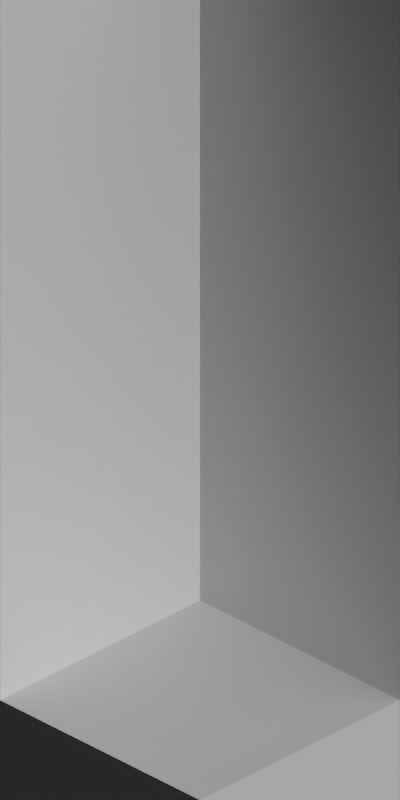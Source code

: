 # Source: bank.blend  (saved by Blender 2.63.0; exported with 4.5.12 LTS)
import bpy
from mathutils import Matrix  # noqa: F401  (used for matrix-valued properties, if any)

bpy.ops.wm.read_factory_settings(use_empty=True)
scene = bpy.context.scene
scene.name = 'Scene'

# ---- collections
col_collection_1 = bpy.data.collections.new('Collection 1'); scene.collection.children.link(col_collection_1)

# ---- materials (node trees are filled in below, after node groups)
mat_concrete_greymid = bpy.data.materials.new('Concrete_GreyMid')
mat_shadeless_black = bpy.data.materials.new('Shadeless_Black')
mat_grass_temperate = bpy.data.materials.new('Grass_Temperate')
mat_paint_white = bpy.data.materials.new('Paint_White')
mat_glass_opaque = bpy.data.materials.new('Glass_Opaque')
mat_roof_blackfelt = bpy.data.materials.new('Roof_BlackFelt')
mat_special_shadowonly = bpy.data.materials.new('Special_ShadowOnly')
mat_special_background = bpy.data.materials.new('Special_Background')

# ---- material node trees

# ---- world
world_world = bpy.data.worlds.new('World'); scene.world = world_world
world_world.color = (0.0, 0.0, 0.0)
world_world.use_sun_shadow = False
world_world.sun_shadow_jitter_overblur = 0.0
world_world.cycles.sampling_method = 'MANUAL'
world_world.cycles.sample_map_resolution = 256
world_world.light_settings.ao_factor = 0.5

# ---- cameras
cam_camera = bpy.data.cameras.new('Camera')
cam_camera.type = 'ORTHO'
cam_camera.clip_start = 0.001
cam_camera.clip_end = 100.0
cam_camera.lens = 35.0
cam_camera.sensor_width = 32.0
cam_camera.sensor_height = 18.0
cam_camera.ortho_scale = 5.656
cam_camera.dof.focus_distance = 0.0
cam_camera.dof.aperture_fstop = 128.0

# ---- lights
light_lamp_004 = bpy.data.lights.new('Lamp.004', 'SUN')
light_lamp_004.transmission_factor = 0.0
light_lamp_004.cutoff_distance = 30.0
light_lamp_004.angle = 1.571
light_lamp_004.energy = 1.0
light_lamp_004.shadow_buffer_clip_start = 1.001
light_lamp_004.shadow_soft_size = 1.0
light_lamp_004.shadow_cascade_max_distance = 1000.0
light_lamp_004.cycles.use_multiple_importance_sampling = False
light_lamp_003 = bpy.data.lights.new('Lamp.003', 'SUN')
light_lamp_003.transmission_factor = 0.0
light_lamp_003.cutoff_distance = 30.0
light_lamp_003.use_shadow = False
light_lamp_003.angle = 1.571
light_lamp_003.energy = 1.0
light_lamp_003.shadow_buffer_clip_start = 1.001
light_lamp_003.shadow_soft_size = 1.0
light_lamp_003.shadow_cascade_max_distance = 1000.0
light_lamp_003.cycles.use_multiple_importance_sampling = False

# ---- meshes
me_plane_006 = bpy.data.meshes.new('Plane.006')
me_plane_006.from_pydata([(-1.0, -1.0, 0.0), (-1.0, 3.0, 0.0), (1.0, -1.0, 0.0), (1.0, 3.0, 0.0), (1.0, 1.0, 0.0), (-1.0, 1.0, 0.0), (0.8, -1.0, 0.0), (0.8, 3.0, 0.0), (0.8, 1.0, 0.0), (0.8, 2.2, 0.0), (1.0, 2.2, 0.0), (-1.0, 2.2, 0.0), (-1.0, -0.2, 0.0), (1.0, -0.2, 0.0), (0.8, -0.2, 0.0), (0.7, 1.0, 0.0), (0.7, 1.65, 0.0), (0.7, 0.35, 0.0), (0.2, -0.2, 0.0), (0.2, 2.2, 0.0), (0.2, 1.0, 0.0), (0.2, 3.0, 0.0), (0.2, -1.0, 0.0), (0.2, 1.65, 0.0), (-1.0, 1.65, 0.0), (1.0, 1.65, 0.0), (0.8, 1.65, 0.0), (0.7, 2.2, 0.0), (0.7, -0.2, 0.0), (0.7, 3.0, 0.0), (0.7, -1.0, 0.0), (-1.0, 0.35, 0.0), (1.0, 0.35, 0.0), (0.8, 0.35, 0.0), (0.2, 0.35, 0.0), (0.61, 1.75, 0.0), (0.61, 0.25, 0.0), (0.29, -0.1, 0.0), (0.29, 2.1, 0.0), (0.29, 1.75, 0.0), (0.61, 2.1, 0.0), (0.61, -0.1, 0.0), (0.29, 0.25, 0.0)], [], [(18, 12, 0, 22), (23, 24, 5, 20), (13, 14, 6, 2), (25, 26, 8, 4), (21, 1, 11, 19), (3, 7, 9, 10), (34, 31, 12, 18), (32, 33, 14, 13), (39, 38, 19, 23), (29, 21, 19, 27), (16, 23, 20, 15), (28, 18, 22, 30), (4, 8, 33, 32), (15, 20, 34, 17), (40, 35, 16, 27), (10, 9, 26, 25), (19, 11, 24, 23), (9, 27, 16, 26), (8, 15, 17, 33), (14, 28, 30, 6), (20, 5, 31, 34), (7, 29, 27, 9), (26, 16, 15, 8), (33, 17, 28, 14), (36, 42, 37, 41), (40, 38, 39, 35), (35, 39, 23, 16), (27, 19, 38, 40), (36, 41, 28, 17), (17, 34, 42, 36), (41, 37, 18, 28), (34, 18, 37, 42)])
me_plane_006.polygons.foreach_set('material_index', [1, 1, 0, 0, 1, 0, 1, 0, 0, 1, 1, 1, 0, 1, 0, 0, 1, 0, 0, 0, 1, 0, 0, 0, 2, 2, 0, 0, 0, 0, 0, 0])
_uv = me_plane_006.uv_layers.new(name='UVMap')
_uv.uv.foreach_set('vector', [0.125, 0.25, 0.0, 0.25, 0.0, 0.0, 0.125, 0.0, 0.125, 0.625, 0.0, 0.625, 0.0, 0.5, 0.125, 0.5, 0.5, 0.25, 0.25, 0.25, 0.25, 0.0, 0.5, 0.0, 0.5, 0.625, 0.25, 0.625, 0.25, 0.5, 0.5, 0.5, 0.125, 1.0, 0.0, 1.0, 0.0, 0.75, 0.125, 0.75, 0.5, 1.0, 0.25, 1.0, 0.25, 0.75, 0.5, 0.75, 0.125, 0.375, 0.0, 0.375, 0.0, 0.25, 0.125, 0.25, 0.5, 0.375, 0.25, 0.375, 0.25, 0.25, 0.5, 0.25, 0.125, 0.625, 0.125, 0.75, 0.125, 0.75, 0.125, 0.625, 0.1875, 1.0, 0.125, 1.0, 0.125, 0.75, 0.1875, 0.75, 0.1875, 0.625, 0.125, 0.625, 0.125, 0.5, 0.1875, 0.5, 0.1875, 0.25, 0.125, 0.25, 0.125, 0.0, 0.1875, 0.0, 0.5, 0.5, 0.25, 0.5, 0.25, 0.375, 0.5, 0.375, 0.1875, 0.5, 0.125, 0.5, 0.125, 0.375, 0.1875, 0.375, 0.1875, 0.75, 0.1875, 0.625, 0.1875, 0.625, 0.1875, 0.75, 0.5, 0.75, 0.25, 0.75, 0.25, 0.625, 0.5, 0.625, 0.125, 0.75, 0.0, 0.75, 0.0, 0.625, 0.125, 0.625, 0.25, 0.75, 0.1875, 0.75, 0.1875, 0.625, 0.25, 0.625, 0.25, 0.5, 0.1875, 0.5, 0.1875, 0.375, 0.25, 0.375, 0.25, 0.25, 0.1875, 0.25, 0.1875, 0.0, 0.25, 0.0, 0.125, 0.5, 0.0, 0.5, 0.0, 0.375, 0.125, 0.375, 0.25, 1.0, 0.1875, 1.0, 0.1875, 0.75, 0.25, 0.75, 0.25, 0.625, 0.1875, 0.625, 0.1875, 0.5, 0.25, 0.5, 0.25, 0.375, 0.1875, 0.375, 0.1875, 0.25, 0.25, 0.25, 0.1875, 0.375, 0.125, 0.375, 0.125, 0.25, 0.1875, 0.25, 0.1875, 0.75, 0.125, 0.75, 0.125, 0.625, 0.1875, 0.625, 0.1875, 0.625, 0.125, 0.625, 0.125, 0.625, 0.1875, 0.625, 0.1875, 0.75, 0.125, 0.75, 0.125, 0.75, 0.1875, 0.75, 0.1875, 0.375, 0.1875, 0.25, 0.1875, 0.25, 0.1875, 0.375, 0.1875, 0.375, 0.125, 0.375, 0.125, 0.375, 0.1875, 0.375, 0.1875, 0.25, 0.125, 0.25, 0.125, 0.25, 0.1875, 0.25, 0.125, 0.375, 0.125, 0.25, 0.125, 0.25, 0.125, 0.375])
me_plane_006.materials.append(mat_concrete_greymid)
me_plane_006.materials.append(mat_shadeless_black)
me_plane_006.materials.append(mat_grass_temperate)
me_plane_006.use_remesh_preserve_volume = False
me_plane_006.use_remesh_preserve_attributes = False
me_plane_006.use_mirror_vertex_groups = False
me_plane_006.update()
me_cube_006 = bpy.data.meshes.new('Cube.006')
me_cube_006.from_pydata([(-0.1, 0.0, 0.0), (0.1, 1.51e-08, 0.0), (-0.1, 0.0, 1.0), (0.1, 1.51e-08, 1.0), (-0.1, 0.1, 1.0), (-0.1, 0.1, 0.0), (0.1, 0.1, 1.0), (0.1, 0.1, 0.0)], [], [(6, 3, 1, 7), (3, 2, 0, 1), (0, 5, 7, 1), (3, 6, 4, 2), (4, 6, 7, 5), (2, 4, 5, 0)])
me_cube_006.materials.append(mat_paint_white)
me_cube_006.use_remesh_preserve_volume = False
me_cube_006.use_remesh_preserve_attributes = False
me_cube_006.use_mirror_vertex_groups = False
me_cube_006.update()
me_circle_001 = bpy.data.meshes.new('Circle.001')
me_circle_001.from_pydata([(0.2828, 0.2828, -0.02571), (0.2222, 0.3326, -0.02571), (0.1531, 0.3696, -0.02571), (0.07804, 0.3923, -0.02571), (0.04, 0.395, 0.1086), (0.04, 0.395, 0.3586), (0.04488, 0.3945, 0.1086), (0.04488, 0.3945, 0.3586), (0.04957, 0.3931, 0.1086), (0.04957, 0.3931, 0.3586), (0.05389, 0.3908, 0.1086), (0.05389, 0.3908, 0.3586), (0.05768, 0.3877, 0.1086), (0.05768, 0.3877, 0.3586), (0.06079, 0.3839, 0.1086), (0.06079, 0.3839, 0.3586), (0.0631, 0.3796, 0.1086), (0.0631, 0.3796, 0.3586), (0.06452, 0.3749, 0.1086), (0.06452, 0.3749, 0.3586), (0.065, 0.37, 0.1086), (0.065, 0.37, 0.3586), (0.06452, 0.3651, 0.1086), (0.06452, 0.3651, 0.3586), (0.0631, 0.3604, 0.1086), (0.0631, 0.3604, 0.3586), (0.06079, 0.3561, 0.1086), (0.06079, 0.3561, 0.3586), (0.05768, 0.3523, 0.1086), (0.05768, 0.3523, 0.3586), (0.05389, 0.3492, 0.1086), (0.05389, 0.3492, 0.3586), (0.04957, 0.3469, 0.1086), (0.04957, 0.3469, 0.3586), (0.04488, 0.3455, 0.1086), (0.04488, 0.3455, 0.3586), (0.04, 0.345, 0.1086), (0.04, 0.345, 0.3586), (0.03512, 0.3455, 0.1086), (0.03512, 0.3455, 0.3586), (0.03043, 0.3469, 0.1086), (0.03043, 0.3469, 0.3586), (0.02611, 0.3492, 0.1086), (0.02611, 0.3492, 0.3586), (0.02232, 0.3523, 0.1086), (0.02232, 0.3523, 0.3586), (0.01921, 0.3561, 0.1086), (0.01921, 0.3561, 0.3586), (0.0169, 0.3604, 0.1086), (0.0169, 0.3604, 0.3586), (0.01548, 0.3651, 0.1086), (0.01548, 0.3651, 0.3586), (0.015, 0.37, 0.1086), (0.015, 0.37, 0.3586), (0.01548, 0.3749, 0.1086), (0.01548, 0.3749, 0.3586), (0.0169, 0.3796, 0.1086), (0.0169, 0.3796, 0.3586), (0.01921, 0.3839, 0.1086), (0.01921, 0.3839, 0.3586), (0.02232, 0.3877, 0.1086), (0.02232, 0.3877, 0.3586), (0.02611, 0.3908, 0.1086), (0.02611, 0.3908, 0.3586), (0.03043, 0.3931, 0.1086), (0.03043, 0.3931, 0.3586), (0.03512, 0.3945, 0.1086), (0.03512, 0.3945, 0.3586), (-0.04, 0.395, 0.1086), (-0.04, 0.395, 0.3586), (-0.03512, 0.3945, 0.1086), (-0.03512, 0.3945, 0.3586), (-0.03043, 0.3931, 0.1086), (-0.03043, 0.3931, 0.3586), (-0.02611, 0.3908, 0.1086), (-0.02611, 0.3908, 0.3586), (-0.02232, 0.3877, 0.1086), (-0.02232, 0.3877, 0.3586), (-0.01921, 0.3839, 0.1086), (-0.01921, 0.3839, 0.3586), (-0.0169, 0.3796, 0.1086), (-0.0169, 0.3796, 0.3586), (-0.01548, 0.3749, 0.1086), (-0.01548, 0.3749, 0.3586), (-0.015, 0.37, 0.1086), (-0.015, 0.37, 0.3586), (-0.01548, 0.3651, 0.1086), (-0.01548, 0.3651, 0.3586), (-0.0169, 0.3604, 0.1086), (-0.0169, 0.3604, 0.3586), (-0.01921, 0.3561, 0.1086), (-0.01921, 0.3561, 0.3586), (-0.02232, 0.3523, 0.1086), (-0.02232, 0.3523, 0.3586), (-0.02611, 0.3492, 0.1086), (-0.02611, 0.3492, 0.3586), (-0.03043, 0.3469, 0.1086), (-0.03043, 0.3469, 0.3586), (-0.03512, 0.3455, 0.1086), (-0.03512, 0.3455, 0.3586), (-0.04, 0.345, 0.1086), (-0.04, 0.345, 0.3586), (-0.04488, 0.3455, 0.1086), (-0.04488, 0.3455, 0.3586), (-0.04957, 0.3469, 0.1086), (-0.04957, 0.3469, 0.3586), (-0.05389, 0.3492, 0.1086), (-0.05389, 0.3492, 0.3586), (-0.05768, 0.3523, 0.1086), (-0.05768, 0.3523, 0.3586), (-0.06079, 0.3561, 0.1086), (-0.06079, 0.3561, 0.3586), (-0.0631, 0.3604, 0.1086), (-0.0631, 0.3604, 0.3586), (-0.06452, 0.3651, 0.1086), (-0.06452, 0.3651, 0.3586), (-0.065, 0.37, 0.1086), (-0.065, 0.37, 0.3586), (-0.06452, 0.3749, 0.1086), (-0.06452, 0.3749, 0.3586), (-0.0631, 0.3796, 0.1086), (-0.0631, 0.3796, 0.3586), (-0.06079, 0.3839, 0.1086), (-0.06079, 0.3839, 0.3586), (-0.05768, 0.3877, 0.1086), (-0.05768, 0.3877, 0.3586), (-0.05389, 0.3908, 0.1086), (-0.05389, 0.3908, 0.3586), (-0.04957, 0.3931, 0.1086), (-0.04957, 0.3931, 0.3586), (-0.04488, 0.3945, 0.1086), (-0.04488, 0.3945, 0.3586), (1.464e-09, 0.4, 0.1086), (0.2828, 0.2828, 0.1086), (0.2222, 0.3326, 0.1086), (0.1531, 0.3696, 0.1086), (0.07804, 0.3923, 0.1086), (0.2263, 0.2263, 0.1086), (0.1778, 0.2661, 0.1086), (0.1225, 0.2956, 0.1086), (0.06243, 0.3139, 0.1086), (1.464e-09, 0.32, 0.1086), (0.1689, 0.2528, 0.1086), (0.1163, 0.2809, 0.1086), (0.05931, 0.2982, 0.1086), (0.1689, 0.2528, 0.3586), (0.1163, 0.2809, 0.3586), (0.0, 0.4, 0.3586), (0.2828, 0.2828, 0.3586), (0.2222, 0.3326, 0.3586), (0.1531, 0.3696, 0.3586), (0.07804, 0.3923, 0.3586), (0.2263, 0.2263, 0.3586), (0.1225, 0.2956, 0.3586), (0.06243, 0.3139, 0.3586), (0.1778, 0.2661, 0.3586), (0.0, 0.32, 0.3586), (0.05931, 0.2982, 0.3586), (1.464e-09, 0.4, 0.4386), (0.2828, 0.2828, 0.4386), (0.2222, 0.3326, 0.4386), (0.1531, 0.3696, 0.4386), (0.07804, 0.3923, 0.4386), (0.2611, 0.2611, 0.4386), (0.07203, 0.3621, 0.4386), (0.1413, 0.3411, 0.4386), (0.2051, 0.307, 0.4386), (1.689e-09, 0.3692, 0.4386), (1.689e-09, 0.3636, 0.5027), (1.689e-09, 0.3469, 0.5648), (1.689e-09, 0.3197, 0.6232), (1.689e-09, 0.2828, 0.6759), (1.689e-09, 0.2373, 0.7214), (1.689e-09, 0.1846, 0.7583), (1.689e-09, 0.1263, 0.7855), (1.689e-09, 0.1263, 0.8386), (0.07093, 0.3566, 0.5027), (0.06768, 0.3403, 0.5648), (0.06238, 0.3136, 0.6232), (0.05518, 0.2774, 0.6759), (0.0463, 0.2328, 0.7214), (0.03601, 0.1811, 0.7583), (0.02463, 0.1238, 0.7855), (0.02463, 0.1238, 0.8386), (0.1391, 0.3359, 0.5027), (0.1328, 0.3205, 0.5648), (0.1224, 0.2954, 0.6232), (0.1082, 0.2613, 0.6759), (0.09082, 0.2193, 0.7214), (0.07064, 0.1705, 0.7583), (0.04832, 0.1167, 0.7855), (0.04832, 0.1167, 0.8386), (0.202, 0.3023, 0.5027), (0.1927, 0.2885, 0.5648), (0.1776, 0.2659, 0.6232), (0.1571, 0.2352, 0.6759), (0.1318, 0.1973, 0.7214), (0.1026, 0.1535, 0.7583), (0.07015, 0.105, 0.7855), (0.07015, 0.105, 0.8386), (0.2571, 0.2571, 0.5027), (0.2453, 0.2453, 0.5648), (0.2261, 0.2261, 0.6232), (0.2, 0.2, 0.6759), (0.1678, 0.1678, 0.7214), (0.1305, 0.1305, 0.7583), (0.08929, 0.08929, 0.7855), (0.08929, 0.08929, 0.8386), (1.689e-09, 0.1244, 0.8605), (1.689e-09, 0.1187, 0.8818), (1.689e-09, 0.1094, 0.9017), (1.689e-09, 0.09673, 0.9197), (1.689e-09, 0.08117, 0.9353), (1.689e-09, 0.06314, 0.9479), (1.689e-09, 0.04319, 0.9572), (1.689e-09, 0.02193, 0.9629), (0.02426, 0.122, 0.8605), (0.02315, 0.1164, 0.8818), (0.02133, 0.1073, 0.9017), (0.01887, 0.09487, 0.9197), (0.01584, 0.07961, 0.9353), (0.01232, 0.06192, 0.9479), (0.008426, 0.04236, 0.9572), (0.004278, 0.02151, 0.9629), (0.04759, 0.1149, 0.8605), (0.04541, 0.1096, 0.8818), (0.04185, 0.101, 0.9017), (0.03702, 0.08937, 0.9197), (0.03106, 0.07499, 0.9353), (0.02416, 0.05833, 0.9479), (0.01653, 0.0399, 0.9572), (0.008391, 0.02026, 0.9629), (-2.695e-08, -6.948e-08, 1.015), (0.06909, 0.1034, 0.8605), (0.06592, 0.09866, 0.8818), (0.06076, 0.09093, 0.9017), (0.05374, 0.08043, 0.9197), (0.04509, 0.06749, 0.9353), (0.03508, 0.0525, 0.9479), (0.02399, 0.03591, 0.9572), (0.01218, 0.01823, 0.9629), (0.08793, 0.08793, 0.8605), (0.0839, 0.0839, 0.8818), (0.07733, 0.07733, 0.9017), (0.0684, 0.0684, 0.9197), (0.05739, 0.05739, 0.9353), (0.04464, 0.04464, 0.9479), (0.03054, 0.03054, 0.9572), (0.0155, 0.0155, 0.9629), (1.464e-09, 0.4, -0.02571)], [], [(4, 5, 7, 6), (6, 7, 9, 8), (8, 9, 11, 10), (10, 11, 13, 12), (12, 13, 15, 14), (14, 15, 17, 16), (16, 17, 19, 18), (18, 19, 21, 20), (20, 21, 23, 22), (22, 23, 25, 24), (24, 25, 27, 26), (26, 27, 29, 28), (28, 29, 31, 30), (30, 31, 33, 32), (32, 33, 35, 34), (34, 35, 37, 36), (36, 37, 39, 38), (38, 39, 41, 40), (40, 41, 43, 42), (42, 43, 45, 44), (44, 45, 47, 46), (46, 47, 49, 48), (48, 49, 51, 50), (50, 51, 53, 52), (52, 53, 55, 54), (54, 55, 57, 56), (56, 57, 59, 58), (58, 59, 61, 60), (60, 61, 63, 62), (62, 63, 65, 64), (7, 5, 67, 65, 63, 61, 59, 57, 55, 53, 51, 49, 47, 45, 43, 41, 39, 37, 35, 33, 31, 29, 27, 25, 23, 21, 19, 17, 15, 13, 11, 9), (66, 67, 5, 4), (64, 65, 67, 66), (4, 6, 8, 10, 12, 14, 16, 18, 20, 22, 24, 26, 28, 30, 32, 34, 36, 38, 40, 42, 44, 46, 48, 50, 52, 54, 56, 58, 60, 62, 64, 66), (68, 69, 71, 70), (70, 71, 73, 72), (72, 73, 75, 74), (74, 75, 77, 76), (76, 77, 79, 78), (78, 79, 81, 80), (80, 81, 83, 82), (82, 83, 85, 84), (84, 85, 87, 86), (86, 87, 89, 88), (88, 89, 91, 90), (90, 91, 93, 92), (92, 93, 95, 94), (94, 95, 97, 96), (96, 97, 99, 98), (98, 99, 101, 100), (100, 101, 103, 102), (102, 103, 105, 104), (104, 105, 107, 106), (106, 107, 109, 108), (108, 109, 111, 110), (110, 111, 113, 112), (112, 113, 115, 114), (114, 115, 117, 116), (116, 117, 119, 118), (118, 119, 121, 120), (120, 121, 123, 122), (122, 123, 125, 124), (124, 125, 127, 126), (126, 127, 129, 128), (71, 69, 131, 129, 127, 125, 123, 121, 119, 117, 115, 113, 111, 109, 107, 105, 103, 101, 99, 97, 95, 93, 91, 89, 87, 85, 83, 81, 79, 77, 75, 73), (130, 131, 69, 68), (128, 129, 131, 130), (68, 70, 72, 74, 76, 78, 80, 82, 84, 86, 88, 90, 92, 94, 96, 98, 100, 102, 104, 106, 108, 110, 112, 114, 116, 118, 120, 122, 124, 126, 128, 130), (140, 141, 132, 136), (143, 142, 138, 139), (136, 135, 2, 3), (134, 133, 0, 1), (135, 134, 1, 2), (143, 142, 145, 146), (154, 151, 147, 156), (164, 167, 158, 162), (164, 165, 161, 162), (165, 166, 160, 161), (162, 161, 150, 151), (162, 158, 147, 151), (160, 159, 148, 149), (161, 160, 149, 150), (154, 156, 141, 140), (140, 139, 135, 136), (139, 138, 134, 135), (138, 137, 133, 134), (144, 143, 139, 140), (144, 143, 146, 157), (140, 144, 157, 154), (138, 155, 152, 137), (154, 151, 150, 153), (153, 150, 149, 155), (155, 149, 148, 152), (155, 138, 142, 145), (146, 153, 155, 145), (157, 154, 153, 146), (166, 163, 159, 160), (168, 169, 177, 176), (169, 170, 178, 177), (170, 171, 179, 178), (171, 172, 180, 179), (172, 173, 181, 180), (173, 174, 182, 181), (180, 181, 189, 188), (181, 182, 190, 189), (176, 177, 185, 184), (177, 178, 186, 185), (178, 179, 187, 186), (179, 180, 188, 187), (187, 188, 196, 195), (188, 189, 197, 196), (189, 190, 198, 197), (183, 191, 190, 182), (184, 185, 193, 192), (199, 207, 206, 198), (185, 186, 194, 193), (186, 187, 195, 194), (195, 196, 204, 203), (196, 197, 205, 204), (197, 198, 206, 205), (191, 199, 198, 190), (192, 193, 201, 200), (175, 183, 182, 174), (193, 194, 202, 201), (194, 195, 203, 202), (214, 215, 223, 222), (208, 209, 217, 216), (209, 210, 218, 217), (210, 211, 219, 218), (211, 212, 220, 219), (212, 213, 221, 220), (213, 214, 222, 221), (219, 220, 228, 227), (220, 221, 229, 228), (221, 222, 230, 229), (222, 223, 231, 230), (216, 217, 225, 224), (217, 218, 226, 225), (218, 219, 227, 226), (227, 228, 237, 236), (228, 229, 238, 237), (229, 230, 239, 238), (230, 231, 240, 239), (224, 225, 234, 233), (225, 226, 235, 234), (226, 227, 236, 235), (235, 236, 244, 243), (236, 237, 245, 244), (237, 238, 246, 245), (238, 239, 247, 246), (239, 240, 248, 247), (233, 234, 242, 241), (234, 235, 243, 242), (167, 168, 176, 164), (164, 176, 184, 165), (165, 184, 192, 166), (166, 192, 200, 163), (175, 208, 216, 183), (183, 216, 224, 191), (223, 232, 231), (191, 224, 233, 199), (231, 232, 240), (199, 233, 241, 207), (240, 232, 248), (215, 232, 223), (136, 132, 249, 3)])
me_circle_001.polygons.foreach_set('use_smooth', [0, 0, 0, 0, 0, 0, 0, 0, 0, 0, 0, 0, 0, 0, 0, 0, 0, 0, 0, 0, 0, 0, 0, 0, 0, 0, 0, 0, 0, 0, 0, 0, 0, 0, 0, 0, 0, 0, 0, 0, 0, 0, 0, 0, 0, 0, 0, 0, 0, 0, 0, 0, 0, 0, 0, 0, 0, 0, 0, 0, 0, 0, 0, 0, 0, 0, 0, 0, 0, 0, 0, 0, 0, 0, 0, 0, 0, 0, 0, 0, 0, 0, 0, 0, 0, 0, 0, 0, 0, 0, 0, 0, 0, 0, 0, 0, 0, 1, 1, 1, 1, 1, 1, 1, 1, 1, 1, 1, 1, 1, 1, 1, 0, 1, 0, 1, 1, 1, 1, 1, 0, 1, 0, 1, 1, 1, 1, 1, 1, 1, 1, 1, 1, 1, 1, 1, 1, 1, 1, 1, 1, 1, 1, 1, 1, 1, 1, 1, 1, 1, 1, 1, 1, 1, 1, 1, 1, 1, 1, 0, 1, 0, 1, 0, 0, 0])
me_circle_001.polygons.foreach_set('material_index', [0, 0, 0, 0, 0, 0, 0, 0, 0, 0, 0, 0, 0, 0, 0, 0, 0, 0, 0, 0, 0, 0, 0, 0, 0, 0, 0, 0, 0, 0, 0, 0, 0, 0, 0, 0, 0, 0, 0, 0, 0, 0, 0, 0, 0, 0, 0, 0, 0, 0, 0, 0, 0, 0, 0, 0, 0, 0, 0, 0, 0, 0, 0, 0, 0, 0, 0, 0, 0, 0, 0, 0, 0, 1, 0, 0, 0, 0, 0, 0, 0, 0, 0, 0, 0, 0, 0, 1, 0, 0, 0, 0, 0, 0, 0, 0, 0, 2, 2, 2, 2, 2, 2, 2, 2, 2, 2, 2, 2, 2, 2, 2, 0, 2, 0, 2, 2, 2, 2, 2, 0, 2, 0, 2, 2, 2, 2, 2, 2, 2, 2, 2, 2, 2, 2, 2, 2, 2, 2, 2, 2, 2, 2, 2, 2, 2, 2, 2, 2, 2, 2, 2, 2, 2, 2, 2, 2, 2, 2, 0, 2, 0, 2, 0, 0, 0])
me_circle_001.materials.append(mat_paint_white)
me_circle_001.materials.append(mat_glass_opaque)
me_circle_001.materials.append(mat_roof_blackfelt)
me_circle_001.use_remesh_preserve_volume = False
me_circle_001.use_remesh_preserve_attributes = False
me_circle_001.use_mirror_vertex_groups = False
me_circle_001.update()
me_plane_005 = bpy.data.meshes.new('Plane.005')
me_plane_005.from_pydata([(0.2, -0.2, 0.0), (-0.2, -0.2, 0.0), (0.2, 0.2, 0.0), (-0.2, 0.2, 0.0), (0.2, -0.2, 0.06), (-0.2, -0.2, 0.16), (0.2, 0.2, 0.06), (-0.2, 0.2, 0.16), (-0.1552, 0.1552, 0.1488), (0.1552, 0.1552, 0.07119), (-0.1552, -0.1552, 0.1488), (0.1552, -0.1552, 0.07119), (-0.1601, 0.1552, 0.1294), (0.1504, 0.1552, 0.05179), (-0.1601, -0.1552, 0.1294), (0.1504, -0.1552, 0.05179)], [], [(2, 0, 1, 3), (11, 10, 5, 4), (3, 1, 5, 7), (0, 2, 6, 4), (4, 5, 1, 0), (2, 3, 7, 6), (4, 6, 9, 11), (7, 5, 10, 8), (11, 9, 13, 15), (6, 7, 8, 9), (15, 13, 12, 14), (8, 10, 14, 12), (9, 8, 12, 13), (15, 14, 10, 11)])
me_plane_005.polygons.foreach_set('material_index', [0, 0, 0, 0, 0, 0, 0, 0, 0, 0, 1, 0, 0, 0])
me_plane_005.materials.append(mat_paint_white)
me_plane_005.materials.append(mat_glass_opaque)
me_plane_005.use_remesh_preserve_volume = False
me_plane_005.use_remesh_preserve_attributes = False
me_plane_005.use_mirror_vertex_groups = False
me_plane_005.update()
me_plane_003 = bpy.data.meshes.new('Plane.003')
me_plane_003.from_pydata([(0.55, 1.25, 7.451e-09), (0.55, 0.94, 7.451e-09), (-1.49e-08, 1.25, 7.451e-09), (-1.49e-08, 0.94, 7.451e-09), (0.55, 1.25, 0.1), (0.55, 0.94, 0.1), (-1.49e-08, 1.25, 0.1), (-1.49e-08, 0.94, 0.1), (0.45, 1.25, 7.451e-09), (0.45, 0.94, 7.451e-09), (0.45, 1.25, 0.1), (-1.49e-08, 0.99, 0.1), (0.45, 0.94, 0.2), (0.45, 1.25, 0.2), (-1.49e-08, 0.94, 0.4), (-1.49e-08, 1.25, 0.4), (0.55, 0.94, 0.2), (0.55, 1.25, 0.2), (-1.49e-08, 1.2, 0.3), (0.45, 0.94, 0.1), (-1.49e-08, 0.94, 0.3), (-1.49e-08, 1.25, 0.3), (0.45, 1.2, 0.1), (-1.49e-08, 1.2, 0.1), (-1.49e-08, 0.99, 0.3), (0.45, 0.99, 0.1)], [], [(9, 1, 0, 8), (5, 4, 0, 1), (8, 0, 4, 10), (3, 9, 8, 2), (2, 8, 10, 6), (19, 20, 14, 12), (14, 15, 13, 12), (20, 19, 25, 24), (12, 13, 17, 16), (19, 7, 11, 25), (25, 11, 24), (22, 23, 6, 10), (22, 18, 23), (10, 4, 17, 13), (16, 17, 4, 5), (12, 16, 5, 19), (1, 9, 19, 5), (18, 22, 10, 21), (9, 3, 7, 19), (13, 15, 21, 10)])
me_plane_003.polygons.foreach_set('material_index', [0, 0, 0, 0, 0, 0, 0, 0, 0, 0, 1, 0, 1, 0, 0, 0, 0, 0, 0, 0])
me_plane_003.materials.append(mat_paint_white)
me_plane_003.materials.append(mat_concrete_greymid)
me_plane_003.use_remesh_preserve_volume = False
me_plane_003.use_remesh_preserve_attributes = False
me_plane_003.use_mirror_vertex_groups = False
me_plane_003.update()
me_plane_001 = bpy.data.meshes.new('Plane.001')
me_plane_001.from_pydata([(2.0, -0.2, 0.0), (0.0, -0.2, 0.0), (2.0, 1.0, 0.0), (0.0, 1.0, 0.0), (1.2, -0.2, 0.0), (1.2, 1.0, 0.0), (1.3, 1.0, 0.0), (1.3, -0.2, 0.0), (1.2, 1.6, 0.0), (2.0, 1.6, 0.0), (1.3, 1.6, 0.0), (1.3, 1.5, 0.0), (1.2, 1.5, 0.0), (2.0, 1.5, 0.0), (1.9, -0.2, 0.0), (1.9, 1.0, 0.0), (1.9, 1.6, 0.0), (1.9, 1.5, 0.0), (1.9, 0.9, 0.0), (1.3, 0.9, 0.0), (1.2, 0.9, 0.0), (2.0, 0.9, 0.0), (0.0, 0.9, 0.0), (0.0, -0.1, 0.0), (1.2, -0.1, 0.0), (1.3, -0.1, 0.0), (1.9, -0.1, 0.0), (2.0, -0.1, 0.0), (2.0, -0.2, 0.1), (0.0, -0.2, 0.1), (2.0, 1.0, 0.1), (0.0, 1.0, 0.1), (1.2, -0.2, 0.1), (1.2, 1.0, 0.1), (1.3, 1.0, 0.1), (1.3, -0.2, 0.1), (1.2, 1.6, 0.1), (2.0, 1.6, 0.1), (1.3, 1.6, 0.1), (1.3, 1.5, 0.1), (1.2, 1.5, 0.1), (2.0, 1.5, 0.1), (1.9, -0.2, 0.1), (1.9, 1.0, 0.1), (1.9, 1.6, 0.1), (1.9, 1.5, 0.1), (1.9, 0.9, 0.1), (1.3, 0.9, 0.1), (1.2, 0.9, 0.1), (2.0, 0.9, 0.1), (0.0, 0.9, 0.1), (0.0, -0.1, 0.1), (1.2, -0.1, 0.1), (1.3, -0.1, 0.1), (1.9, -0.1, 0.1), (2.0, -0.1, 0.1), (1.3, 1.0, 0.04), (1.3, 1.5, 0.04), (1.9, 1.0, 0.04), (1.9, 1.5, 0.04), (1.9, 0.9, 0.04), (1.3, 0.9, 0.04), (1.2, 0.9, 0.04), (0.0, 0.9, 0.04), (0.0, -0.1, 0.04), (1.2, -0.1, 0.04), (1.3, -0.1, 0.04), (1.9, -0.1, 0.04)], [], [(24, 4, 1, 23), (25, 7, 4, 24), (17, 16, 9, 13), (26, 14, 7, 25), (12, 8, 10, 11), (5, 12, 11, 6), (15, 17, 13, 2), (11, 10, 16, 17), (27, 0, 14, 26), (6, 11, 17, 15), (6, 19, 20, 5), (2, 21, 18, 15), (15, 18, 19, 6), (5, 20, 22, 3), (20, 24, 23, 22), (19, 25, 24, 20), (18, 26, 25, 19), (21, 27, 26, 18), (52, 51, 29, 32), (53, 52, 32, 35), (45, 41, 37, 44), (54, 53, 35, 42), (40, 39, 38, 36), (33, 34, 39, 40), (43, 30, 41, 45), (39, 45, 44, 38), (55, 54, 42, 28), (45, 39, 57, 59), (34, 33, 48, 47), (30, 43, 46, 49), (63, 62, 48, 50), (33, 31, 50, 48), (54, 46, 60, 67), (43, 45, 59, 58), (61, 56, 34, 47), (49, 46, 54, 55), (44, 37, 9, 16), (27, 21, 49, 55), (21, 2, 30, 49), (16, 10, 38, 44), (12, 5, 33, 40), (14, 0, 28, 42), (40, 36, 8, 12), (41, 30, 2, 13), (10, 8, 36, 38), (32, 29, 1, 4), (35, 32, 4, 7), (5, 3, 31, 33), (42, 35, 7, 14), (13, 9, 37, 41), (55, 28, 0, 27), (56, 58, 59, 57), (58, 56, 61, 60), (62, 63, 64, 65), (61, 62, 65, 66), (60, 61, 66, 67), (51, 52, 65, 64), (46, 43, 58, 60), (52, 53, 66, 65), (62, 61, 47, 48), (53, 54, 67, 66), (39, 34, 56, 57)])
me_plane_001.polygons.foreach_set('material_index', [0, 0, 0, 0, 0, 0, 0, 0, 0, 0, 0, 0, 0, 0, 0, 0, 0, 0, 0, 0, 0, 0, 0, 0, 0, 0, 0, 0, 0, 0, 0, 0, 0, 0, 0, 0, 0, 0, 0, 0, 0, 0, 0, 0, 0, 0, 0, 0, 0, 0, 0, 1, 1, 1, 1, 1, 0, 0, 0, 0, 0, 0])
me_plane_001.materials.append(mat_paint_white)
me_plane_001.materials.append(mat_concrete_greymid)
me_plane_001.use_remesh_preserve_volume = False
me_plane_001.use_remesh_preserve_attributes = False
me_plane_001.use_mirror_vertex_groups = False
me_plane_001.update()
me_plane = bpy.data.meshes.new('Plane')
me_plane.from_pydata([(0.05, -0.05, 0.0), (-0.05, -0.05, 0.0), (0.05, 0.05, 0.0), (-0.05, 0.05, 0.0), (0.05, -0.05, 0.05), (-0.05, -0.05, 0.05), (0.05, 0.05, 0.05), (-0.05, 0.05, 0.05), (0.03, -0.03, 0.07), (-0.03, -0.03, 0.07), (0.03, 0.03, 0.07), (-0.03, 0.03, 0.07), (0.03, -0.03, 0.73), (-0.03, -0.03, 0.73), (0.03, 0.03, 0.73), (-0.03, 0.03, 0.73), (0.05, -0.05, 0.75), (-0.05, -0.05, 0.75), (0.05, 0.05, 0.75), (-0.05, 0.05, 0.75), (0.05, -0.05, 0.8), (-0.05, -0.05, 0.8), (0.05, 0.05, 0.8), (-0.05, 0.05, 0.8)], [], [(2, 0, 1, 3), (4, 6, 10, 8), (0, 2, 6, 4), (4, 5, 1, 0), (2, 3, 7, 6), (3, 1, 5, 7), (11, 9, 13, 15), (8, 9, 5, 4), (6, 7, 11, 10), (7, 5, 9, 11), (14, 15, 19, 18), (8, 10, 14, 12), (12, 13, 9, 8), (10, 11, 15, 14), (18, 19, 23, 22), (15, 13, 17, 19), (12, 14, 18, 16), (16, 17, 13, 12), (22, 23, 21, 20), (19, 17, 21, 23), (16, 18, 22, 20), (20, 21, 17, 16)])
me_plane.materials.append(mat_paint_white)
me_plane.use_remesh_preserve_volume = False
me_plane.use_remesh_preserve_attributes = False
me_plane.use_mirror_vertex_groups = False
me_plane.update()
me_cube_008 = bpy.data.meshes.new('Cube.008')
me_cube_008.from_pydata([(0.0, -0.1, 0.0), (0.0, 0.5, 0.0), (0.55, 0.5, 0.0), (0.5, -0.1, 0.0), (0.0, -0.1, 0.05), (0.55, 0.5, 0.05), (0.55, -0.1, 0.05), (0.5, -0.1, 0.05), (0.0, 0.5, 0.05), (0.55, -0.1, 0.0), (0.5, 0.5, 0.05), (0.5, 0.5, 0.0), (0.0, 0.4, 0.0), (0.5, 0.4, 0.05), (0.0, 0.4, 0.05), (0.5, 0.4, 0.0), (0.5, 0.3, 0.0), (0.0, 0.3, 0.05), (0.0, 0.3, 0.0), (0.0, 0.4, 0.1), (0.5, 0.4, 0.1), (0.5, -0.1, 0.1), (0.0, -0.1, 0.1), (0.0, 0.3, 0.1), (0.5, 0.3, 0.1), (0.5, -0.1, 0.15), (0.0, -0.1, 0.15), (0.0, 0.3, 0.15), (0.5, 0.3, 0.15), (0.0, 0.2, 0.0), (0.0, 0.2, 0.05), (0.5, 0.2, 0.0), (0.0, 0.2, 0.1), (0.5, 0.2, 0.15), (0.0, 0.2, 0.15), (0.5, -0.1, 0.2), (0.0, -0.1, 0.2), (0.5, 0.2, 0.2), (0.0, 0.2, 0.2), (0.55, 0.4, 0.05), (0.55, 0.4, 0.0), (0.55, 0.3, 0.0), (0.65, 0.5, 0.05), (0.55, 0.4, 0.1), (0.55, -0.1, 0.1), (0.55, 0.3, 0.1), (0.55, -0.1, 0.15), (0.55, 0.3, 0.15), (0.65, 0.5, 0.0), (0.55, 0.2, 0.0), (0.55, 0.2, 0.1), (0.55, 0.2, 0.15), (0.6, 0.5, 0.0), (0.6, 0.5, 0.05), (0.6, -0.1, 0.05), (0.6, -0.1, 0.0), (0.6, 0.4, 0.05), (0.6, 0.4, 0.0), (0.6, 0.3, 0.0), (0.6, 0.3, 0.05), (0.6, 0.4, 0.1), (0.6, -0.1, 0.1), (0.6, 0.3, 0.1), (0.6, 0.2, 0.05), (0.6, 0.2, 0.0), (0.6, 0.2, 0.1), (0.65, -0.1, 0.05), (0.65, -0.1, 0.0), (0.65, 0.4, 0.05), (0.65, 0.4, 0.0), (0.65, 0.3, 0.0), (0.65, 0.3, 0.05), (0.65, 0.2, 0.05), (0.65, 0.2, 0.0)], [], [(65, 62, 45, 50), (51, 46, 44, 50), (5, 2, 11, 10), (7, 4, 0, 3), (62, 60, 43, 45), (41, 40, 57, 58), (49, 41, 58, 64), (50, 44, 61, 65), (64, 55, 9, 49), (13, 10, 8, 14), (15, 11, 2, 40), (17, 14, 12, 18), (18, 12, 15, 16), (21, 22, 4, 7), (13, 14, 19, 20), (13, 20, 43, 39), (30, 17, 18, 29), (29, 18, 16, 31), (47, 45, 24, 28), (31, 16, 41, 49), (24, 20, 19, 23), (30, 4, 22, 32), (24, 23, 27, 28), (14, 17, 23, 19), (33, 28, 27, 34), (32, 22, 26, 34), (25, 26, 22, 21), (49, 9, 3, 31), (39, 5, 10, 13), (6, 44, 21, 7), (4, 30, 29, 0), (0, 29, 31, 3), (17, 30, 32, 23), (37, 35, 25, 33), (23, 32, 34, 27), (7, 3, 9, 6), (35, 37, 38, 36), (33, 34, 38, 37), (34, 26, 36, 38), (35, 36, 26, 25), (8, 10, 11, 1), (14, 8, 1, 12), (12, 1, 11, 15), (40, 2, 52, 57), (47, 51, 50, 45), (45, 43, 20, 24), (44, 46, 25, 21), (51, 47, 28, 33), (33, 25, 46, 51), (16, 15, 40, 41), (73, 67, 55, 64), (60, 62, 59, 56), (71, 68, 56, 59), (65, 61, 54, 63), (42, 48, 52, 53), (58, 57, 69, 70), (62, 65, 63, 59), (6, 9, 55, 54), (39, 43, 60, 56), (56, 53, 5, 39), (54, 61, 44, 6), (53, 52, 2, 5), (71, 72, 73, 70), (68, 71, 70, 69), (42, 68, 69, 48), (72, 66, 67, 73), (72, 71, 59, 63), (54, 55, 67, 66), (64, 58, 70, 73), (63, 54, 66, 72), (57, 52, 48, 69), (68, 42, 53, 56)])
me_cube_008.use_remesh_preserve_volume = False
me_cube_008.use_remesh_preserve_attributes = False
me_cube_008.use_mirror_vertex_groups = False
me_cube_008.update()
me_cube = bpy.data.meshes.new('Cube')
me_cube.from_pydata([(5.96e-08, 0.0, 0.0), (5.96e-08, 0.4, 0.0), (0.07, 0.4, 0.0), (0.07, 0.0, 0.0), (5.96e-08, 0.0, 1.0), (5.96e-08, 0.4, 1.0), (0.07, 0.4, 1.0), (0.07, 0.0, 1.0), (5.96e-08, 0.3, 1.0), (5.96e-08, 0.3, 0.0), (0.07, 0.3, 1.0), (0.07, 0.3, 0.0), (5.96e-08, 0.4, 0.1), (5.96e-08, 0.0, 0.1), (0.07, 0.4, 0.1), (0.07, 0.0, 0.1), (0.07, 0.1, 0.0), (9.537e-07, 0.1, 1.0), (0.07, 0.1, 1.0), (9.537e-07, 0.1, 0.0), (0.07, 0.1, 0.1), (9.537e-07, 0.1, 0.1), (0.07, 0.3, 0.1), (5.96e-08, 0.3, 0.1), (5.96e-08, 0.4, 0.8), (0.07, 0.0, 0.8), (0.07, 0.4, 0.8), (5.96e-08, 0.0, 0.8), (9.537e-07, 0.1, 0.8), (5.96e-08, 0.3, 0.8), (0.07, 0.3, 0.8), (0.07, 0.1, 0.8), (0.07, 0.12, 0.12), (9.537e-07, 0.12, 0.12), (0.07, 0.28, 0.12), (9.537e-07, 0.28, 0.12), (9.537e-07, 0.12, 0.78), (9.537e-07, 0.28, 0.78), (0.07, 0.28, 0.78), (0.07, 0.12, 0.78), (0.05, 0.12, 0.12), (0.05, 0.28, 0.12), (0.05, 0.28, 0.78), (0.05, 0.12, 0.78), (0.02, 0.12, 0.12), (0.02, 0.28, 0.12), (0.02, 0.12, 0.78), (0.02, 0.28, 0.78), (5.066e-07, 0.05, 0.0), (0.07, 0.05, 1.0), (5.066e-07, 0.05, 1.0), (0.07, 0.05, 0.0), (5.066e-07, 0.05, 0.1), (5.066e-07, 0.05, 0.8), (0.07, 0.05, 0.1), (0.07, 0.05, 0.8), (5.96e-08, 0.35, 0.8), (0.07, 0.35, 0.8), (5.96e-08, 0.35, 0.1), (0.07, 0.35, 0.1), (0.07, 0.35, 1.0), (5.96e-08, 0.35, 0.0), (0.07, 0.35, 0.0), (5.96e-08, 0.35, 1.0), (0.1, 0.4, 0.0), (0.1, -6.258e-08, 0.0), (0.1, 0.4, 1.0), (0.1, -6.258e-08, 1.0), (0.1, 0.4, 0.1), (0.1, -6.258e-08, 0.1), (0.1, -6.258e-08, 0.8), (0.1, 0.4, 0.8), (0.1, 0.05, 1.0), (0.1, 0.05, 0.0), (0.1, 0.05, 0.1), (0.1, 0.05, 0.8), (0.1, 0.35, 0.8), (0.1, 0.35, 0.1), (0.1, 0.35, 1.0), (0.1, 0.35, 0.0), (5.96e-08, 0.4, 0.05), (0.07, 0.4, 0.05), (0.07, 0.0, 0.05), (5.96e-08, 0.3, 0.05), (0.07, 0.3, 0.05), (9.537e-07, 0.1, 0.05), (0.07, 0.1, 0.05), (5.96e-08, 0.0, 0.05), (0.07, 0.05, 0.05), (5.066e-07, 0.05, 0.05), (0.07, 0.35, 0.05), (5.96e-08, 0.35, 0.05), (0.1, 0.4, 0.05), (0.1, -6.258e-08, 0.05), (0.1, 0.05, 0.05), (0.1, 0.35, 0.05), (0.1, 0.3, 0.0), (0.1, 0.1, 0.0), (0.1, 0.3, 0.05), (0.1, 0.1, 0.05)], [], [(91, 80, 1, 61), (80, 81, 2, 1), (70, 67, 7, 25), (82, 87, 0, 3), (61, 1, 2, 62), (60, 6, 5, 63), (85, 83, 9, 19), (19, 9, 11, 16), (18, 10, 8, 17), (38, 34, 22, 30), (62, 2, 64, 79), (56, 24, 12, 58), (89, 85, 19, 48), (49, 18, 17, 50), (57, 30, 22, 59), (48, 19, 16, 51), (53, 28, 21, 52), (25, 27, 13, 15), (31, 20, 32, 39), (24, 26, 14, 12), (60, 10, 30, 57), (10, 18, 31, 30), (63, 5, 24, 56), (5, 6, 26, 24), (50, 17, 28, 53), (7, 4, 27, 25), (17, 8, 29, 28), (95, 98, 96, 79), (47, 46, 36, 37), (43, 42, 38, 39), (23, 21, 33, 35), (37, 36, 28, 29), (39, 38, 30, 31), (36, 33, 21, 28), (20, 22, 34, 32), (29, 23, 35, 37), (42, 43, 40, 41), (39, 32, 40, 43), (32, 34, 41, 40), (42, 41, 34, 38), (46, 47, 45, 44), (37, 35, 45, 47), (46, 44, 33, 36), (35, 33, 44, 45), (31, 55, 54, 20), (87, 89, 48, 0), (7, 49, 50, 4), (0, 48, 51, 3), (27, 53, 52, 13), (4, 50, 53, 27), (18, 49, 55, 31), (9, 61, 62, 11), (83, 91, 61, 9), (8, 63, 56, 29), (29, 56, 58, 23), (73, 65, 3, 51), (75, 74, 54, 55), (10, 60, 63, 8), (72, 75, 55, 49), (94, 93, 65, 73), (75, 70, 69, 74), (72, 67, 70, 75), (92, 95, 79, 64), (66, 78, 76, 71), (71, 76, 77, 68), (71, 68, 14, 26), (92, 64, 2, 81), (25, 15, 69, 70), (57, 59, 77, 76), (49, 7, 67, 72), (26, 6, 66, 71), (79, 96, 11, 62), (78, 66, 6, 60), (60, 57, 76, 78), (82, 3, 65, 93), (58, 12, 80, 91), (12, 14, 81, 80), (15, 13, 87, 82), (21, 23, 83, 85), (59, 22, 84, 90), (52, 21, 85, 89), (22, 20, 86, 84), (59, 90, 95, 77), (20, 54, 88, 86), (13, 52, 89, 87), (23, 58, 91, 83), (74, 69, 93, 94), (68, 77, 95, 92), (68, 92, 81, 14), (74, 94, 88, 54), (15, 82, 93, 69), (98, 99, 97, 96), (16, 11, 96, 97), (94, 99, 86, 88), (99, 98, 84, 86), (51, 16, 97, 73), (99, 94, 73, 97), (98, 95, 90, 84)])
me_cube.polygons.foreach_set('material_index', [0, 0, 0, 0, 0, 0, 0, 0, 0, 0, 0, 0, 0, 0, 0, 0, 0, 0, 0, 0, 0, 0, 0, 0, 0, 0, 0, 0, 0, 0, 0, 0, 0, 0, 0, 0, 1, 0, 0, 0, 1, 0, 0, 0, 0, 0, 0, 0, 0, 0, 0, 0, 0, 0, 0, 0, 0, 0, 0, 0, 0, 0, 0, 0, 0, 0, 0, 0, 0, 0, 0, 0, 0, 0, 0, 0, 0, 0, 0, 0, 0, 0, 0, 0, 0, 0, 0, 0, 0, 0, 0, 0, 0, 0, 0, 0, 0, 0])
me_cube.materials.append(mat_paint_white)
me_cube.materials.append(mat_glass_opaque)
me_cube.use_remesh_preserve_volume = False
me_cube.use_remesh_preserve_attributes = False
me_cube.use_mirror_vertex_groups = False
me_cube.update()
me_cube_003 = bpy.data.meshes.new('Cube.003')
me_cube_003.from_pydata([(-0.1, 0.0, 0.0), (-0.1, 0.2, 0.0), (-3.725e-08, 0.2, 0.0), (-3.725e-08, 0.0, 0.0), (-0.1, 0.0, 1.0), (-0.1, 0.2, 1.0), (-3.725e-08, 0.2, 1.0), (-3.725e-08, 0.0, 1.0), (-0.1, 0.1, 1.0), (-0.1, 0.1, 0.0), (-3.725e-08, 0.1, 1.0), (-3.725e-08, 0.1, 0.0), (-0.2, 0.1, 0.0), (-0.2, 0.1, 1.0), (-0.2, 0.0, 1.0), (-0.2, 0.0, 0.0)], [], [(8, 5, 1, 9), (5, 6, 2, 1), (10, 7, 3, 11), (7, 4, 0, 3), (9, 1, 2, 11), (10, 6, 5, 8), (0, 4, 14, 15), (6, 10, 11, 2), (0, 9, 11, 3), (7, 10, 8, 4), (14, 13, 12, 15), (8, 9, 12, 13), (9, 0, 15, 12), (13, 14, 4, 8)])
me_cube_003.materials.append(mat_paint_white)
me_cube_003.use_remesh_preserve_volume = False
me_cube_003.use_remesh_preserve_attributes = False
me_cube_003.use_mirror_vertex_groups = False
me_cube_003.update()
me_cube_005 = bpy.data.meshes.new('Cube.005')
me_cube_005.from_pydata([(-0.1, 0.0, 0.0), (-3.725e-08, 0.0, 0.0), (-0.1, 0.0, 1.0), (-3.725e-08, 0.0, 1.0), (-0.1, 0.1, 1.0), (-0.1, 0.1, 0.0), (-3.725e-08, 0.1, 1.0), (-3.725e-08, 0.1, 0.0)], [], [(6, 3, 1, 7), (3, 2, 0, 1), (0, 5, 7, 1), (3, 6, 4, 2), (4, 6, 7, 5), (2, 4, 5, 0)])
me_cube_005.materials.append(mat_paint_white)
me_cube_005.use_remesh_preserve_volume = False
me_cube_005.use_remesh_preserve_attributes = False
me_cube_005.use_mirror_vertex_groups = False
me_cube_005.update()
me_plane_032 = bpy.data.meshes.new('Plane.032')
me_plane_032.from_pydata([(-1.0, -1.0, 0.0), (-1.0, 3.0, 0.0), (1.0, -1.0, 0.0), (1.0, 3.0, 0.0), (1.0, 1.0, 0.0), (-1.0, 1.0, 0.0)], [], [(4, 5, 0, 2), (3, 1, 5, 4)])
_uv = me_plane_032.uv_layers.new(name='UVMap')
_uv.uv.foreach_set('vector', [0.5, 0.5, 0.0, 0.5, 0.0, 0.0, 0.5, 0.0, 0.5, 1.0, 0.0, 1.0, 0.0, 0.5, 0.5, 0.5])
me_plane_032.materials.append(mat_special_shadowonly)
me_plane_032.use_remesh_preserve_volume = False
me_plane_032.use_remesh_preserve_attributes = False
me_plane_032.use_mirror_vertex_groups = False
me_plane_032.update()
me_plane_011 = bpy.data.meshes.new('Plane.011')
me_plane_011.from_pydata([(1.0, -1.0, 0.0), (-1.0, -1.0, 0.0), (1.0, 1.0, 0.0), (-1.0, 1.0, 0.0), (1.0, -1.0, 6.0), (-1.0, -1.0, 6.0), (-1.0, 1.0, 6.0), (3.0, 1.0, 1.634), (3.0, 3.0, 1.634), (1.0, 3.0, 1.634), (3.0, 1.0, 0.0), (3.0, 3.0, 0.0), (1.0, 3.0, 0.0)], [], [(6, 5, 1, 3), (0, 1, 5, 4), (7, 8, 2, 0), (9, 8, 2, 3), (10, 11, 8, 7), (12, 11, 8, 9)])
me_plane_011.materials.append(mat_special_background)
me_plane_011.use_remesh_preserve_volume = False
me_plane_011.use_remesh_preserve_attributes = False
me_plane_011.use_mirror_vertex_groups = False
me_plane_011.update()

# ---- objects
ob_plane_001 = bpy.data.objects.new('Plane.001', me_plane_006)
ob_cube_023 = bpy.data.objects.new('Cube.023', me_cube_006)
ob_cube_022 = bpy.data.objects.new('Cube.022', me_cube_006)
ob_empty = bpy.data.objects.new('Empty', None)
ob_circle = bpy.data.objects.new('Circle', me_circle_001)
ob_plane_011 = bpy.data.objects.new('Plane.011', me_plane_005)
ob_plane_010 = bpy.data.objects.new('Plane.010', me_plane_005)
ob_plane_009 = bpy.data.objects.new('Plane.009', me_plane_003)
ob_plane_008 = bpy.data.objects.new('Plane.008', me_plane_001)
ob_plane_007 = bpy.data.objects.new('Plane.007', me_plane)
ob_plane_006 = bpy.data.objects.new('Plane.006', me_plane)
ob_plane_005 = bpy.data.objects.new('Plane.005', me_plane)
ob_plane_003 = bpy.data.objects.new('Plane.003', me_plane)
ob_plane_002 = bpy.data.objects.new('Plane.002', me_plane)
ob_plane = bpy.data.objects.new('Plane', me_plane)
ob_cube_021 = bpy.data.objects.new('Cube.021', me_cube_008)
ob_cube_019 = bpy.data.objects.new('Cube.019', me_cube)
ob_cube_018 = bpy.data.objects.new('Cube.018', me_cube_003)
ob_cube_017 = bpy.data.objects.new('Cube.017', me_cube_003)
ob_cube_016 = bpy.data.objects.new('Cube.016', me_cube)
ob_cube_015 = bpy.data.objects.new('Cube.015', me_cube_003)
ob_cube_014 = bpy.data.objects.new('Cube.014', me_cube)
ob_cube_013 = bpy.data.objects.new('Cube.013', me_cube_005)
ob_cube_012 = bpy.data.objects.new('Cube.012', me_cube)
ob_cube_011 = bpy.data.objects.new('Cube.011', me_cube)
ob_cube_010 = bpy.data.objects.new('Cube.010', me_cube_006)
ob_cube_009 = bpy.data.objects.new('Cube.009', me_cube_006)
ob_cube_008 = bpy.data.objects.new('Cube.008', me_cube)
ob_cube_007 = bpy.data.objects.new('Cube.007', me_cube)
ob_cube_006 = bpy.data.objects.new('Cube.006', me_cube_005)
ob_cube_005 = bpy.data.objects.new('Cube.005', me_cube)
ob_cube_004 = bpy.data.objects.new('Cube.004', me_cube_003)
ob_cube_003 = bpy.data.objects.new('Cube.003', me_cube)
ob_cube_002 = bpy.data.objects.new('Cube.002', me_cube_003)
ob_cube_001 = bpy.data.objects.new('Cube.001', me_cube_003)
ob_cube = bpy.data.objects.new('Cube', me_cube)
ob_plane_000 = bpy.data.objects.new('Plane.000', me_plane_032)
ob_rotationcontrol_001 = bpy.data.objects.new('RotationControl.001', None)
ob_plane_004 = bpy.data.objects.new('Plane.004', me_plane_011)
ob_cameratarget = bpy.data.objects.new('CameraTarget', None)
ob_camera = bpy.data.objects.new('Camera', cam_camera)
ob_lamp_001 = bpy.data.objects.new('Lamp.001', light_lamp_004)
ob_lamp = bpy.data.objects.new('Lamp', light_lamp_003)

# ---- transforms, parenting, visibility, modifiers, constraints
ob_plane_001.location = (0.0, 0.0, 0.0)
ob_plane_001.rotation_euler = (0.0, 0.0, 1.571)
ob_plane_001.lineart.crease_threshold = 0.0
ob_cube_023.location = (-12.9, -0.7, 0.0)
ob_cube_023.rotation_euler = (0.0, 0.0, 1.571)
ob_cube_023.lineart.crease_threshold = 0.0
ob_cube_022.location = (-9.1, -0.7, 0.0)
ob_cube_022.rotation_euler = (0.0, 0.0, 4.712)
ob_cube_022.lineart.crease_threshold = 0.0
ob_empty.location = (-11.0, -0.4, 1.04)
ob_empty.rotation_euler = (0.0, 0.0, -0.7854)
ob_empty.scale = (1.4, 1.4, 1.4)
ob_empty.empty_image_offset = (0.0, 0.0)
ob_empty.lineart.crease_threshold = 0.0
ob_circle.location = (-11.0, -0.4, 1.04)
ob_circle.scale = (1.4, 1.4, 1.4)
ob_circle.lineart.crease_threshold = 0.0
_m = ob_circle.modifiers.new('Array', 'ARRAY')
_m.count = 8
_m.constant_offset_displace = (0.0, 0.0, 0.0)
_m.use_relative_offset = False
_m.use_object_offset = True
_m.offset_object = ob_empty
ob_plane_011.location = (-12.3, -0.5, 1.04)
ob_plane_011.rotation_euler = (0.0, 0.0, 3.142)
ob_plane_011.lineart.crease_threshold = 0.0
ob_plane_010.location = (-9.7, -0.5, 1.04)
ob_plane_010.lineart.crease_threshold = 0.0
ob_plane_009.location = (-11.0, -0.8, 1.0)
ob_plane_009.lineart.crease_threshold = 0.0
_m = ob_plane_009.modifiers.new('Mirror', 'MIRROR')
ob_plane_008.location = (-11.0, -0.8, 1.0)
ob_plane_008.lineart.crease_threshold = 0.0
_m = ob_plane_008.modifiers.new('Mirror', 'MIRROR')
ob_plane_007.location = (-10.55, 0.16, 0.2)
ob_plane_007.lineart.crease_threshold = 0.0
ob_plane_006.location = (-11.45, 0.16, 0.2)
ob_plane_006.lineart.crease_threshold = 0.0
ob_plane_005.location = (-11.45, 0.35, 0.2)
ob_plane_005.lineart.crease_threshold = 0.0
ob_plane_003.location = (-11.25, 0.35, 0.2)
ob_plane_003.lineart.crease_threshold = 0.0
ob_plane_002.location = (-10.75, 0.35, 0.2)
ob_plane_002.lineart.crease_threshold = 0.0
ob_plane.location = (-10.55, 0.35, 0.2)
ob_plane.lineart.crease_threshold = 0.0
ob_cube_021.location = (-11.0, 0.2, 0.0)
ob_cube_021.lineart.crease_threshold = 0.0
_m = ob_cube_021.modifiers.new('Mirror', 'MIRROR')
ob_cube_019.location = (-12.9, 0.6, 0.0)
ob_cube_019.rotation_euler = (0.0, 0.0, -3.142)
ob_cube_019.lineart.crease_threshold = 0.0
_m = ob_cube_019.modifiers.new('Array', 'ARRAY')
_m.count = 3
_m.constant_offset_displace = (0.0, 0.0, 0.0)
_m.relative_offset_displace = (0.0, 1.0, 0.0)
ob_cube_018.location = (-13.0, -1.0, 0.0)
ob_cube_018.rotation_euler = (0.0, 0.0, -1.571)
ob_cube_018.lineart.crease_threshold = 0.0
ob_cube_017.location = (-12.2, 0.8, 0.0)
ob_cube_017.rotation_euler = (0.0, 0.0, 1.571)
ob_cube_017.lineart.crease_threshold = 0.0
ob_cube_016.location = (-12.4, 0.7, 0.0)
ob_cube_016.rotation_euler = (0.0, 0.0, 1.571)
ob_cube_016.lineart.crease_threshold = 0.0
_m = ob_cube_016.modifiers.new('Array', 'ARRAY')
_m.count = 1
_m.constant_offset_displace = (0.0, 0.0, 0.0)
_m.relative_offset_displace = (0.0, 1.0, 0.0)
ob_cube_015.location = (-13.0, 0.8, 0.0)
ob_cube_015.rotation_euler = (0.0, 0.0, 3.142)
ob_cube_015.lineart.crease_threshold = 0.0
ob_cube_014.location = (-12.3, 0.2, 0.0)
ob_cube_014.lineart.crease_threshold = 0.0
_m = ob_cube_014.modifiers.new('Array', 'ARRAY')
_m.count = 1
_m.constant_offset_displace = (0.0, 0.0, 0.0)
_m.relative_offset_displace = (0.0, 1.0, 0.0)
ob_cube_013.location = (-12.3, -5.96e-08, 0.0)
ob_cube_013.rotation_euler = (0.0, 0.0, 3.142)
ob_cube_013.lineart.crease_threshold = 0.0
ob_cube_012.location = (-11.4, 0.1, 0.0)
ob_cube_012.rotation_euler = (0.0, 0.0, -4.712)
ob_cube_012.lineart.crease_threshold = 0.0
_m = ob_cube_012.modifiers.new('Array', 'ARRAY')
_m.constant_offset_displace = (0.0, 0.0, 0.0)
_m.relative_offset_displace = (0.0, 1.0, 0.0)
ob_cube_011.location = (-12.8, -0.9, 0.0)
ob_cube_011.rotation_euler = (0.0, 0.0, -1.571)
ob_cube_011.lineart.crease_threshold = 0.0
_m = ob_cube_011.modifiers.new('Array', 'ARRAY')
_m.count = 4
_m.constant_offset_displace = (0.0, 0.0, 0.0)
_m.relative_offset_displace = (0.0, 1.0, 0.0)
ob_cube_010.location = (-11.1, -0.9, 0.0)
ob_cube_010.rotation_euler = (0.0, 0.0, 3.142)
ob_cube_010.lineart.crease_threshold = 0.0
ob_cube_009.location = (-10.9, -0.9, 0.0)
ob_cube_009.rotation_euler = (0.0, 0.0, 3.142)
ob_cube_009.lineart.crease_threshold = 0.0
ob_cube_008.location = (-10.8, -0.9, 0.0)
ob_cube_008.rotation_euler = (0.0, 0.0, -1.571)
ob_cube_008.lineart.crease_threshold = 0.0
_m = ob_cube_008.modifiers.new('Array', 'ARRAY')
_m.count = 4
_m.constant_offset_displace = (0.0, 0.0, 0.0)
_m.relative_offset_displace = (0.0, 1.0, 0.0)
ob_cube_007.location = (-9.8, 0.1, 0.0)
ob_cube_007.rotation_euler = (0.0, 0.0, -4.712)
ob_cube_007.lineart.crease_threshold = 0.0
_m = ob_cube_007.modifiers.new('Array', 'ARRAY')
_m.constant_offset_displace = (0.0, 0.0, 0.0)
_m.relative_offset_displace = (0.0, 1.0, 0.0)
ob_cube_006.location = (-9.8, 0.2, 0.0)
ob_cube_006.rotation_euler = (0.0, 0.0, 3.142)
ob_cube_006.lineart.crease_threshold = 0.0
ob_cube_005.location = (-9.7, 0.6, 0.0)
ob_cube_005.rotation_euler = (0.0, 0.0, 3.142)
ob_cube_005.lineart.crease_threshold = 0.0
_m = ob_cube_005.modifiers.new('Array', 'ARRAY')
_m.count = 1
_m.constant_offset_displace = (0.0, 0.0, 0.0)
_m.relative_offset_displace = (0.0, 1.0, 0.0)
ob_cube_004.location = (-9.8, 0.8, 0.0)
ob_cube_004.rotation_euler = (0.0, 0.0, 3.142)
ob_cube_004.lineart.crease_threshold = 0.0
ob_cube_003.location = (-9.2, 0.7, 0.0)
ob_cube_003.rotation_euler = (0.0, 0.0, 1.571)
ob_cube_003.lineart.crease_threshold = 0.0
_m = ob_cube_003.modifiers.new('Array', 'ARRAY')
_m.count = 1
_m.constant_offset_displace = (0.0, 0.0, 0.0)
_m.relative_offset_displace = (0.0, 1.0, 0.0)
ob_cube_002.location = (-9.0, 0.8, 0.0)
ob_cube_002.rotation_euler = (0.0, 0.0, 1.571)
ob_cube_002.lineart.crease_threshold = 0.0
ob_cube_001.location = (-9.0, -1.0, 0.0)
ob_cube_001.lineart.crease_threshold = 0.0
ob_cube.location = (-9.1, -0.6, 0.0)
ob_cube.lineart.crease_threshold = 0.0
_m = ob_cube.modifiers.new('Array', 'ARRAY')
_m.count = 3
_m.constant_offset_displace = (0.0, 0.0, 0.0)
_m.relative_offset_displace = (0.0, 1.0, 0.0)
ob_plane_000.location = (-10.0, 0.0, 0.0)
ob_plane_000.rotation_euler = (0.0, 0.0, 1.571)
ob_plane_000.lineart.crease_threshold = 0.0
ob_rotationcontrol_001.location = (0.0, 0.0, 0.0)
ob_rotationcontrol_001.empty_image_offset = (0.0, 0.0)
ob_rotationcontrol_001.lineart.crease_threshold = 0.0
ob_plane_004.parent = ob_rotationcontrol_001
ob_plane_004.location = (0.0, 0.0, 0.0)
ob_plane_004.lineart.crease_threshold = 0.0
ob_cameratarget.parent = ob_rotationcontrol_001
ob_cameratarget.location = (0.0, 0.0, 2.451)
ob_cameratarget.empty_image_offset = (0.0, 0.0)
ob_cameratarget.lineart.crease_threshold = 0.0
ob_camera.parent = ob_cameratarget
ob_camera.location = (4.0, 4.0, 3.268)
ob_camera.rotation_euler = (1.109, 0.01082, 0.8149)
ob_camera.lock_rotations_4d = False
ob_camera.empty_display_type = 'ARROWS'
ob_camera.color = (0.0, 0.0, 0.0, 0.0)
ob_camera.display_type = 'WIRE'
ob_camera.lineart.crease_threshold = 0.0
_c = ob_camera.constraints.new('TRACK_TO'); _c.name = 'TrackTo'
_c.target = ob_cameratarget
ob_lamp_001.parent = ob_rotationcontrol_001
ob_lamp_001.location = (-1.0, 2.0, 2.0)
ob_lamp_001.lock_rotations_4d = False
ob_lamp_001.empty_display_type = 'ARROWS'
ob_lamp_001.color = (0.0, 0.0, 0.0, 0.0)
ob_lamp_001.lineart.crease_threshold = 0.0
_c = ob_lamp_001.constraints.new('TRACK_TO'); _c.name = 'TrackTo'
_c.target = ob_rotationcontrol_001
ob_lamp.parent = ob_rotationcontrol_001
ob_lamp.location = (-1.0, 2.0, 0.8)
ob_lamp.lock_rotations_4d = False
ob_lamp.empty_display_type = 'ARROWS'
ob_lamp.color = (0.0, 0.0, 0.0, 0.0)
ob_lamp.lineart.crease_threshold = 0.0
_c = ob_lamp.constraints.new('TRACK_TO'); _c.name = 'TrackTo'
_c.target = ob_rotationcontrol_001

# ---- collection membership
col_collection_1.objects.link(ob_plane_001)
col_collection_1.objects.link(ob_cube_023)
col_collection_1.objects.link(ob_cube_022)
col_collection_1.objects.link(ob_empty)
col_collection_1.objects.link(ob_circle)
col_collection_1.objects.link(ob_plane_011)
col_collection_1.objects.link(ob_plane_010)
col_collection_1.objects.link(ob_plane_009)
col_collection_1.objects.link(ob_plane_008)
col_collection_1.objects.link(ob_plane_007)
col_collection_1.objects.link(ob_plane_006)
col_collection_1.objects.link(ob_plane_005)
col_collection_1.objects.link(ob_plane_003)
col_collection_1.objects.link(ob_plane_002)
col_collection_1.objects.link(ob_plane)
col_collection_1.objects.link(ob_cube_021)
col_collection_1.objects.link(ob_cube_019)
col_collection_1.objects.link(ob_cube_018)
col_collection_1.objects.link(ob_cube_017)
col_collection_1.objects.link(ob_cube_016)
col_collection_1.objects.link(ob_cube_015)
col_collection_1.objects.link(ob_cube_014)
col_collection_1.objects.link(ob_cube_013)
col_collection_1.objects.link(ob_cube_012)
col_collection_1.objects.link(ob_cube_011)
col_collection_1.objects.link(ob_cube_010)
col_collection_1.objects.link(ob_cube_009)
col_collection_1.objects.link(ob_cube_008)
col_collection_1.objects.link(ob_cube_007)
col_collection_1.objects.link(ob_cube_006)
col_collection_1.objects.link(ob_cube_005)
col_collection_1.objects.link(ob_cube_004)
col_collection_1.objects.link(ob_cube_003)
col_collection_1.objects.link(ob_cube_002)
col_collection_1.objects.link(ob_cube_001)
col_collection_1.objects.link(ob_cube)
col_collection_1.objects.link(ob_plane_000)
col_collection_1.objects.link(ob_rotationcontrol_001)
col_collection_1.objects.link(ob_plane_004)
col_collection_1.objects.link(ob_cameratarget)
col_collection_1.objects.link(ob_camera)
col_collection_1.objects.link(ob_lamp_001)
col_collection_1.objects.link(ob_lamp)

# ---- scene / render settings (as saved in the file)
scene.camera = ob_camera
scene.frame_start = 1; scene.frame_end = 4; scene.frame_set(1)
scene.render.engine = 'BLENDER_EEVEE_NEXT'
scene.render.image_settings.compression = 90
scene.render.resolution_x = 256
scene.render.resolution_y = 512
scene.render.dither_intensity = 0.0
scene.render.bake_margin = 2
scene.render.bake_bias = 0.0
scene.cycles.use_denoising = False
scene.cycles.samples = 10
scene.cycles.sampling_pattern = 'TABULATED_SOBOL'
scene.cycles.light_sampling_threshold = 0.0
scene.cycles.use_adaptive_sampling = False
scene.cycles.use_light_tree = False
scene.cycles.blur_glossy = 0.0
scene.cycles.volume_bounces = 1
scene.cycles.pixel_filter_type = 'GAUSSIAN'
scene.cycles.sample_clamp_indirect = 0.0
scene.view_settings.view_transform = 'Standard'
bpy.context.view_layer.update()
